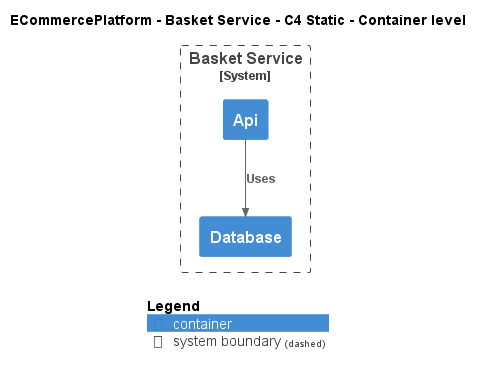

The diagram above was rendered by PlantUML. Its source (embedded in the PNG):
@startuml
!include ..\..\..\.c4s\C4_Container.puml

AddElementTag("c4interflow:lifecycle:new", $bgColor=green, $fontColor=#ffffff, $borderColor=green, $shadowing="False")
AddElementTag("c4interflow:lifecycle:changed", $bgColor=orange, $fontColor=#ffffff, $borderColor=orange, $shadowing="False")
AddElementTag("c4interflow:lifecycle:removed", $bgColor=red, $fontColor=#ffffff, $borderColor=red, $shadowing="False")

AddRelTag("c4interflow:lifecycle:new", $textColor=green, $lineColor=green)
AddRelTag("c4interflow:lifecycle:changed", $textColor=orange, $lineColor=orange)
AddRelTag("c4interflow:lifecycle:removed", $textColor=red, $lineColor=red)

SHOW_PERSON_PORTRAIT()
LAYOUT_TOP_DOWN()

skinparam linetype polyline

title ECommercePlatform - Basket Service - C4 Static - Container level


System_Boundary(ECommercePlatform.SoftwareSystems.BasketService, "Basket Service") {
    Container(ECommercePlatform.SoftwareSystems.BasketService.Containers.Api, "Api", "", "")
    Container(ECommercePlatform.SoftwareSystems.BasketService.Containers.Database, "Database", "", "")
}

Rel(ECommercePlatform.SoftwareSystems.BasketService.Containers.Api, ECommercePlatform.SoftwareSystems.BasketService.Containers.Database, "Uses")


SHOW_LEGEND()
@enduml